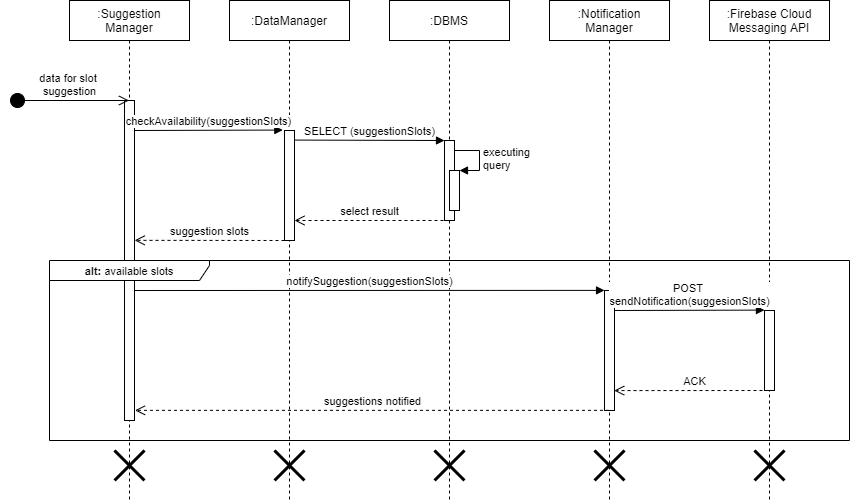

The diagram above was exported from draw.io. Its source (the exported page's mxGraphModel, read from the mxfile embedded in the PNG):
<mxGraphModel dx="865" dy="483" grid="1" gridSize="10" guides="1" tooltips="1" connect="1" arrows="1" fold="1" page="1" pageScale="1" pageWidth="827" pageHeight="1169" math="0" shadow="0">
  <root>
    <mxCell id="0" />
    <mxCell id="1" parent="0" />
    <mxCell id="tkIOPvDVLWxUi3LxIyLr-7" value=":Suggestion&lt;br&gt;Manager" style="shape=umlLifeline;perimeter=lifelinePerimeter;whiteSpace=wrap;html=1;container=1;collapsible=0;recursiveResize=0;outlineConnect=0;" parent="1" vertex="1">
      <mxGeometry x="80" y="40" width="120" height="500" as="geometry" />
    </mxCell>
    <mxCell id="tkIOPvDVLWxUi3LxIyLr-32" value="" style="shape=umlDestroy;whiteSpace=wrap;html=1;strokeWidth=3;" parent="tkIOPvDVLWxUi3LxIyLr-7" vertex="1">
      <mxGeometry x="45" y="450" width="30" height="30" as="geometry" />
    </mxCell>
    <mxCell id="tkIOPvDVLWxUi3LxIyLr-16" value="" style="html=1;points=[];perimeter=orthogonalPerimeter;" parent="1" vertex="1">
      <mxGeometry x="135" y="140" width="10" height="320" as="geometry" />
    </mxCell>
    <mxCell id="tkIOPvDVLWxUi3LxIyLr-8" value=":Notification&lt;br&gt;Manager" style="shape=umlLifeline;perimeter=lifelinePerimeter;whiteSpace=wrap;html=1;container=1;collapsible=0;recursiveResize=0;outlineConnect=0;" parent="1" vertex="1">
      <mxGeometry x="560" y="40" width="120" height="500" as="geometry" />
    </mxCell>
    <mxCell id="tkIOPvDVLWxUi3LxIyLr-9" value=":DataManager" style="shape=umlLifeline;perimeter=lifelinePerimeter;whiteSpace=wrap;html=1;container=1;collapsible=0;recursiveResize=0;outlineConnect=0;" parent="1" vertex="1">
      <mxGeometry x="240" y="40" width="120" height="500" as="geometry" />
    </mxCell>
    <mxCell id="-j4npawt81NN_cTavuhe-1" value="&lt;font style=&quot;font-size: 11px&quot;&gt;&lt;b&gt;alt: &lt;/b&gt;available slots&lt;/font&gt;" style="shape=umlFrame;whiteSpace=wrap;html=1;width=160;height=20;" vertex="1" parent="tkIOPvDVLWxUi3LxIyLr-9">
      <mxGeometry x="-180" y="260" width="800" height="180" as="geometry" />
    </mxCell>
    <mxCell id="tkIOPvDVLWxUi3LxIyLr-10" value=":DBMS" style="shape=umlLifeline;perimeter=lifelinePerimeter;whiteSpace=wrap;html=1;container=1;collapsible=0;recursiveResize=0;outlineConnect=0;" parent="1" vertex="1">
      <mxGeometry x="400" y="40" width="120" height="500" as="geometry" />
    </mxCell>
    <mxCell id="tkIOPvDVLWxUi3LxIyLr-11" value=":Firebase Cloud&lt;br&gt;Messaging API" style="shape=umlLifeline;perimeter=lifelinePerimeter;whiteSpace=wrap;html=1;container=1;collapsible=0;recursiveResize=0;outlineConnect=0;" parent="1" vertex="1">
      <mxGeometry x="720" y="40" width="120" height="500" as="geometry" />
    </mxCell>
    <mxCell id="tkIOPvDVLWxUi3LxIyLr-12" value="data for slot &lt;br&gt;suggestion" style="html=1;verticalAlign=bottom;startArrow=circle;startFill=1;endArrow=open;startSize=6;endSize=8;" parent="1" edge="1">
      <mxGeometry width="80" relative="1" as="geometry">
        <mxPoint x="20" y="140" as="sourcePoint" />
        <mxPoint x="139.49999999999977" y="140" as="targetPoint" />
      </mxGeometry>
    </mxCell>
    <mxCell id="tkIOPvDVLWxUi3LxIyLr-14" value="SELECT (suggestionSlots)" style="html=1;verticalAlign=bottom;endArrow=block;exitX=1.011;exitY=0.087;exitDx=0;exitDy=0;exitPerimeter=0;" parent="1" source="tkIOPvDVLWxUi3LxIyLr-17" target="tkIOPvDVLWxUi3LxIyLr-15" edge="1">
      <mxGeometry width="80" relative="1" as="geometry">
        <mxPoint x="340" y="180" as="sourcePoint" />
        <mxPoint x="420" y="180" as="targetPoint" />
      </mxGeometry>
    </mxCell>
    <mxCell id="tkIOPvDVLWxUi3LxIyLr-15" value="" style="html=1;points=[];perimeter=orthogonalPerimeter;" parent="1" vertex="1">
      <mxGeometry x="455" y="180" width="10" height="80" as="geometry" />
    </mxCell>
    <mxCell id="tkIOPvDVLWxUi3LxIyLr-17" value="" style="html=1;points=[];perimeter=orthogonalPerimeter;" parent="1" vertex="1">
      <mxGeometry x="295" y="170" width="10" height="110" as="geometry" />
    </mxCell>
    <mxCell id="tkIOPvDVLWxUi3LxIyLr-21" value="" style="html=1;points=[];perimeter=orthogonalPerimeter;" parent="1" vertex="1">
      <mxGeometry x="460" y="210" width="10" height="40" as="geometry" />
    </mxCell>
    <mxCell id="tkIOPvDVLWxUi3LxIyLr-22" value="executing&lt;br&gt;query" style="edgeStyle=orthogonalEdgeStyle;html=1;align=left;spacingLeft=2;endArrow=block;rounded=0;entryX=1;entryY=0;" parent="1" target="tkIOPvDVLWxUi3LxIyLr-21" edge="1">
      <mxGeometry relative="1" as="geometry">
        <mxPoint x="465" y="190" as="sourcePoint" />
        <Array as="points">
          <mxPoint x="490" y="190" />
        </Array>
      </mxGeometry>
    </mxCell>
    <mxCell id="tkIOPvDVLWxUi3LxIyLr-23" value="select result" style="html=1;verticalAlign=bottom;endArrow=open;dashed=1;endSize=8;" parent="1" target="tkIOPvDVLWxUi3LxIyLr-17" edge="1">
      <mxGeometry relative="1" as="geometry">
        <mxPoint x="454" y="260" as="sourcePoint" />
        <mxPoint x="374" y="260" as="targetPoint" />
      </mxGeometry>
    </mxCell>
    <mxCell id="tkIOPvDVLWxUi3LxIyLr-24" value="suggestion slots" style="html=1;verticalAlign=bottom;endArrow=open;dashed=1;endSize=8;entryX=1.013;entryY=0.437;entryDx=0;entryDy=0;entryPerimeter=0;" parent="1" target="tkIOPvDVLWxUi3LxIyLr-16" edge="1">
      <mxGeometry relative="1" as="geometry">
        <mxPoint x="295" y="280" as="sourcePoint" />
        <mxPoint x="245" y="280" as="targetPoint" />
      </mxGeometry>
    </mxCell>
    <mxCell id="tkIOPvDVLWxUi3LxIyLr-25" value="notifySuggestion(suggestionSlots)" style="html=1;verticalAlign=bottom;endArrow=block;entryX=0.004;entryY=-0.001;entryDx=0;entryDy=0;entryPerimeter=0;" parent="1" target="tkIOPvDVLWxUi3LxIyLr-26" edge="1">
      <mxGeometry width="80" relative="1" as="geometry">
        <mxPoint x="145" y="330" as="sourcePoint" />
        <mxPoint x="505" y="330" as="targetPoint" />
      </mxGeometry>
    </mxCell>
    <mxCell id="tkIOPvDVLWxUi3LxIyLr-26" value="" style="html=1;points=[];perimeter=orthogonalPerimeter;" parent="1" vertex="1">
      <mxGeometry x="615" y="330" width="10" height="120" as="geometry" />
    </mxCell>
    <mxCell id="tkIOPvDVLWxUi3LxIyLr-27" value="POST &lt;br&gt;sendNotification(suggesionSlots)" style="html=1;verticalAlign=bottom;endArrow=block;entryX=-0.007;entryY=-0.005;entryDx=0;entryDy=0;entryPerimeter=0;" parent="1" target="tkIOPvDVLWxUi3LxIyLr-28" edge="1">
      <mxGeometry width="80" relative="1" as="geometry">
        <mxPoint x="625" y="350" as="sourcePoint" />
        <mxPoint x="705" y="350" as="targetPoint" />
      </mxGeometry>
    </mxCell>
    <mxCell id="tkIOPvDVLWxUi3LxIyLr-28" value="" style="html=1;points=[];perimeter=orthogonalPerimeter;" parent="1" vertex="1">
      <mxGeometry x="775" y="350" width="10" height="80" as="geometry" />
    </mxCell>
    <mxCell id="tkIOPvDVLWxUi3LxIyLr-30" value="ACK" style="html=1;verticalAlign=bottom;endArrow=open;dashed=1;endSize=8;entryX=0.974;entryY=0.834;entryDx=0;entryDy=0;entryPerimeter=0;" parent="1" target="tkIOPvDVLWxUi3LxIyLr-26" edge="1">
      <mxGeometry relative="1" as="geometry">
        <mxPoint x="785" y="430" as="sourcePoint" />
        <mxPoint x="705" y="430" as="targetPoint" />
      </mxGeometry>
    </mxCell>
    <mxCell id="tkIOPvDVLWxUi3LxIyLr-31" value="suggestions notified" style="html=1;verticalAlign=bottom;endArrow=open;dashed=1;endSize=8;entryX=1.052;entryY=0.937;entryDx=0;entryDy=0;entryPerimeter=0;" parent="1" edge="1">
      <mxGeometry relative="1" as="geometry">
        <mxPoint x="619.5000000000002" y="449.8399999999999" as="sourcePoint" />
        <mxPoint x="145.5200000000001" y="449.8399999999999" as="targetPoint" />
      </mxGeometry>
    </mxCell>
    <mxCell id="tkIOPvDVLWxUi3LxIyLr-33" value="" style="shape=umlDestroy;whiteSpace=wrap;html=1;strokeWidth=3;" parent="1" vertex="1">
      <mxGeometry x="285" y="490" width="30" height="30" as="geometry" />
    </mxCell>
    <mxCell id="tkIOPvDVLWxUi3LxIyLr-34" value="" style="shape=umlDestroy;whiteSpace=wrap;html=1;strokeWidth=3;" parent="1" vertex="1">
      <mxGeometry x="445" y="490" width="30" height="30" as="geometry" />
    </mxCell>
    <mxCell id="tkIOPvDVLWxUi3LxIyLr-35" value="" style="shape=umlDestroy;whiteSpace=wrap;html=1;strokeWidth=3;" parent="1" vertex="1">
      <mxGeometry x="605" y="490" width="30" height="30" as="geometry" />
    </mxCell>
    <mxCell id="tkIOPvDVLWxUi3LxIyLr-36" value="" style="shape=umlDestroy;whiteSpace=wrap;html=1;strokeWidth=3;" parent="1" vertex="1">
      <mxGeometry x="765" y="490" width="30" height="30" as="geometry" />
    </mxCell>
    <mxCell id="tkIOPvDVLWxUi3LxIyLr-13" value="checkAvailability(suggestionSlots)" style="html=1;verticalAlign=bottom;endArrow=block;entryX=-0.167;entryY=-0.004;entryDx=0;entryDy=0;entryPerimeter=0;" parent="1" target="tkIOPvDVLWxUi3LxIyLr-17" edge="1">
      <mxGeometry width="80" relative="1" as="geometry">
        <mxPoint x="145" y="170" as="sourcePoint" />
        <mxPoint x="235" y="170" as="targetPoint" />
      </mxGeometry>
    </mxCell>
  </root>
</mxGraphModel>